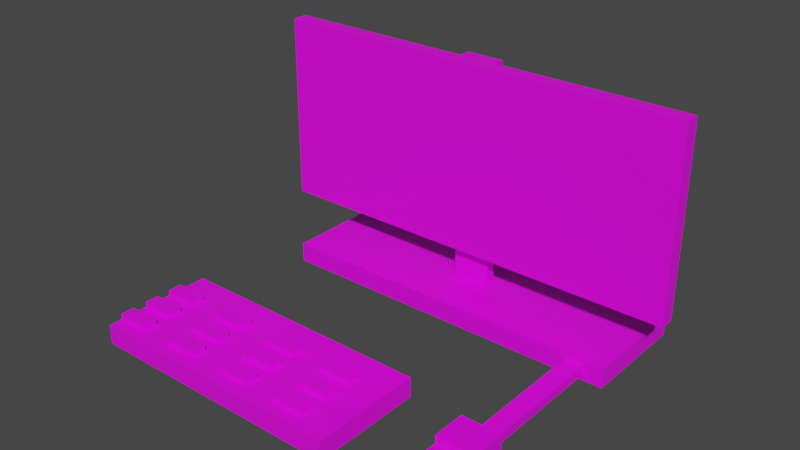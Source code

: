 # Source: Pc.blend  (saved by Blender 2.82.7; exported with 4.5.12 LTS)
import bpy
from mathutils import Matrix  # noqa: F401  (used for matrix-valued properties, if any)

bpy.ops.wm.read_factory_settings(use_empty=True)
scene = bpy.context.scene
scene.name = 'Scene'

# ---- collections
col_collection = bpy.data.collections.new('Collection'); scene.collection.children.link(col_collection)

# ---- images (referenced by path relative to the original .blend; pixels are not part of the script)
import os
ASSET_DIR = os.environ.get("B2B_ASSET_DIR", "")  # directory of the original .blend (textures are referenced by path, not embedded)
HERE = os.path.dirname(os.path.abspath(__file__))  # packed textures are extracted next to this script under _unpacked/

def load_image(name, relpath, width, height, colorspace="sRGB"):
    """Load a texture the original file referenced (path relative to the .blend, or extracted next to this script)."""
    p = next((c for c in (os.path.join(HERE, relpath), os.path.join(ASSET_DIR, relpath)) if relpath and os.path.exists(c)), "")
    if p:
        img = bpy.data.images.load(p, check_existing=True)
        img.name = name
    else:  # same state as the original file: an image datablock whose file is absent (Cycles renders it pink)
        img = bpy.data.images.new(name, width, height)
        img.source = "FILE"
        img.filepath = "//" + (relpath or name)
    img.colorspace_settings.name = colorspace
    return img
img_imphenziapalette01_png = load_image('ImphenziaPalette01.png', 'ImphenziaPalette01.png', 1024, 1024, 'sRGB')

# ---- materials (node trees are filled in below, after node groups)
mat_material_001 = bpy.data.materials.new('Material.001')
mat_material_001.use_transparent_shadow = False
mat_material_001.roughness = 0.5

# ---- material node trees
mat_material_001.use_nodes = True; mat_material_001.node_tree.nodes.clear()
_N = mat_material_001.node_tree.nodes; _L = mat_material_001.node_tree.links
n0 = _N.new('ShaderNodeOutputMaterial'); n0.name = 'Material Output'; n0.location = (300, 300)
n1 = _N.new('ShaderNodeBsdfPrincipled'); n1.name = 'Principled BSDF'; n1.location = (10, 300)
n1.distribution = 'GGX'
n1.subsurface_method = 'BURLEY'
n1.inputs[3].default_value = 1.45
n1.inputs[27].default_value = (0.0, 0.0, 0.0, 1.0)
n1.inputs[28].default_value = 1.0
n2 = _N.new('ShaderNodeNormalMap'); n2.name = 'Normal Map'; n2.location = (-300, -300)
n2.label = 'Normal/Map'
n2.inputs[0].default_value = 0.0
n3 = _N.new('ShaderNodeTexImage'); n3.name = 'Image Texture'; n3.location = (-300, 600)
n3.image = img_imphenziapalette01_png
_L.new(n1.outputs[0], n0.inputs[0])
_L.new(n2.outputs[0], n1.inputs[5])
_L.new(n3.outputs[0], n1.inputs[0])
n0.is_active_output = True

# ---- world
world_world = bpy.data.worlds.new('World'); scene.world = world_world
world_world.use_nodes = True; world_world.node_tree.nodes.clear()
_N = world_world.node_tree.nodes; _L = world_world.node_tree.links
n0 = _N.new('ShaderNodeOutputWorld'); n0.name = 'World Output'; n0.location = (300, 300)
n1 = _N.new('ShaderNodeBackground'); n1.name = 'Background'; n1.location = (10, 300)
n1.inputs[0].default_value = (0.05088, 0.05088, 0.05088, 1.0)
_L.new(n1.outputs[0], n0.inputs[0])
n0.is_active_output = True
world_world.color = (0.05088, 0.05088, 0.05088)
world_world.use_sun_shadow = False
world_world.sun_shadow_jitter_overblur = 0.0

# ---- meshes
me_cube_002 = bpy.data.meshes.new('Cube.002')
me_cube_002.from_pydata([(-1.0, -1.0, -1.0), (-1.0, -1.0, 1.0), (-1.0, 1.0, -1.0), (-1.0, 1.0, 1.0), (1.0, -1.0, -1.0), (1.0, -1.0, 1.0), (1.0, 1.0, -1.0), (1.0, 1.0, 1.0), (-1.0, 0.0, 1.0), (0.0, 1.0, 1.0), (1.0, 0.0, 1.0), (0.0, -1.0, 1.0), (0.0, 0.0, 1.0), (-1.0, 0.5, 1.0), (0.5, 1.0, 1.0), (1.0, -0.5, 1.0), (-0.5, -1.0, 1.0), (-1.0, -0.5, 1.0), (-0.5, 1.0, 1.0), (1.0, 0.5, 1.0), (0.5, -1.0, 1.0), (0.0, -0.5, 1.0), (0.0, 0.5, 1.0), (0.5, 0.0, 1.0), (-0.5, 0.0, 1.0), (-0.5, 0.5, 1.0), (0.5, 0.5, 1.0), (0.5, -0.5, 1.0), (-0.5, -0.5, 1.0), (-1.0, 0.75, 1.0), (0.75, 1.0, 1.0), (1.0, -0.75, 1.0), (-0.75, -1.0, 1.0), (-1.0, -0.25, 1.0), (-0.25, 1.0, 1.0), (1.0, 0.25, 1.0), (0.25, -1.0, 1.0), (0.0, -0.75, 1.0), (0.0, 0.25, 1.0), (0.75, 0.0, 1.0), (-0.25, 0.0, 1.0), (-1.0, 0.25, 1.0), (0.25, 1.0, 1.0), (1.0, -0.25, 1.0), (-0.25, -1.0, 1.0), (-1.0, -0.75, 1.0), (-0.75, 1.0, 1.0), (1.0, 0.75, 1.0), (0.75, -1.0, 1.0), (0.0, -0.25, 1.0), (0.0, 0.75, 1.0), (0.25, 0.0, 1.0), (-0.75, 0.0, 1.0), (-0.5, 0.25, 1.0), (-0.5, 0.75, 1.0), (-0.25, 0.5, 1.0), (-0.75, 0.5, 1.0), (0.5, 0.25, 1.0), (0.5, 0.75, 1.0), (0.75, 0.5, 1.0), (0.25, 0.5, 1.0), (0.5, -0.75, 1.0), (0.5, -0.25, 1.0), (0.75, -0.5, 1.0), (0.25, -0.5, 1.0), (-0.5, -0.75, 1.0), (-0.5, -0.25, 1.0), (-0.25, -0.5, 1.0), (-0.75, -0.5, 1.0), (-0.75, -0.25, 1.0), (-0.25, -0.25, 1.0), (-0.25, -0.75, 1.0), (0.25, -0.25, 1.0), (0.75, -0.25, 1.0), (0.75, -0.75, 1.0), (0.25, 0.75, 1.0), (0.75, 0.75, 1.0), (0.75, 0.25, 1.0), (-0.75, 0.75, 1.0), (-0.25, 0.75, 1.0), (-0.25, 0.25, 1.0), (-0.75, 0.25, 1.0), (0.25, 0.25, 1.0), (0.25, -0.75, 1.0), (-0.75, -0.75, 1.0), (-1.0, -0.25, 1.529), (-1.0, 0.0, 1.529), (-1.0, 0.25, 1.529), (-1.0, 0.5, 1.529), (-1.0, -0.75, 1.529), (-1.0, -0.5, 1.529), (0.0, -0.5, 1.529), (0.0, -0.75, 1.529), (0.0, 0.5, 1.529), (0.0, 0.25, 1.529), (0.5, 0.0, 1.529), (0.75, 0.0, 1.529), (-0.5, 0.0, 1.529), (-0.25, 0.0, 1.529), (0.0, 0.0, 1.529), (0.0, -0.25, 1.529), (0.25, 0.0, 1.529), (-0.75, 0.0, 1.529), (-0.5, 0.5, 1.529), (-0.5, 0.25, 1.529), (-0.25, 0.5, 1.529), (-0.75, 0.5, 1.529), (0.5, 0.5, 1.529), (0.5, 0.25, 1.529), (0.75, 0.5, 1.529), (0.25, 0.5, 1.529), (0.5, -0.5, 1.529), (0.5, -0.75, 1.529), (0.5, -0.25, 1.529), (0.75, -0.5, 1.529), (0.25, -0.5, 1.529), (-0.5, -0.5, 1.529), (-0.5, -0.75, 1.529), (-0.5, -0.25, 1.529), (-0.25, -0.5, 1.529), (-0.75, -0.5, 1.529), (-0.75, -0.25, 1.529), (-0.25, -0.25, 1.529), (-0.25, -0.75, 1.529), (0.25, -0.25, 1.529), (0.75, -0.25, 1.529), (0.75, -0.75, 1.529), (0.75, 0.25, 1.529), (-0.25, 0.25, 1.529), (-0.75, 0.25, 1.529), (0.25, 0.25, 1.529), (0.25, -0.75, 1.529), (-0.75, -0.75, 1.529)], [], [(0, 1, 45, 17, 33, 8, 41, 13, 29, 3, 2), (2, 3, 46, 18, 34, 9, 42, 14, 30, 7, 6), (6, 7, 47, 19, 35, 10, 43, 15, 31, 5, 4), (4, 5, 48, 20, 36, 11, 44, 16, 32, 1, 0), (2, 6, 4, 0), (84, 45, 1, 32), (83, 37, 11, 36), (82, 38, 12, 51), (81, 41, 8, 52), (80, 53, 24, 40), (79, 54, 25, 55), (78, 29, 13, 56), (77, 57, 23, 39), (76, 58, 26, 59), (75, 50, 22, 60), (74, 61, 20, 48), (73, 62, 27, 63), (72, 49, 21, 64), (71, 65, 16, 44), (70, 66, 28, 67), (69, 33, 17, 68), (66, 69, 68, 28), (24, 52, 69, 66), (80, 55, 105, 128), (49, 70, 67, 21), (12, 40, 70, 49), (8, 33, 85, 86), (37, 71, 44, 11), (21, 67, 71, 37), (60, 22, 93, 110), (62, 72, 64, 27), (23, 51, 72, 62), (73, 39, 96, 125), (43, 73, 63, 15), (10, 39, 73, 43), (59, 26, 107, 109), (31, 74, 48, 5), (15, 63, 74, 31), (83, 64, 115, 131), (58, 75, 60, 26), (14, 42, 75, 58), (42, 9, 50, 75), (47, 76, 59, 19), (7, 30, 76, 47), (30, 14, 58, 76), (35, 77, 39, 10), (19, 59, 77, 35), (17, 45, 89, 90), (54, 78, 56, 25), (18, 46, 78, 54), (46, 3, 29, 78), (50, 79, 55, 22), (9, 34, 79, 50), (34, 18, 54, 79), (38, 80, 40, 12), (22, 55, 80, 38), (33, 69, 121, 85), (53, 81, 52, 24), (25, 56, 81, 53), (49, 72, 124, 100), (57, 82, 51, 23), (26, 60, 82, 57), (26, 57, 108, 107), (61, 83, 36, 20), (27, 64, 83, 61), (38, 82, 130, 94), (65, 84, 32, 16), (28, 68, 84, 65), (69, 52, 102, 121), (102, 86, 85, 121), (98, 97, 118, 122), (119, 116, 117, 123), (101, 99, 100, 124), (96, 95, 113, 125), (114, 111, 112, 126), (109, 107, 108, 127), (105, 103, 104, 128), (106, 88, 87, 129), (110, 93, 94, 130), (115, 91, 92, 131), (120, 90, 89, 132), (70, 40, 98, 122), (37, 83, 131, 92), (27, 61, 112, 111), (62, 73, 125, 113), (77, 59, 109, 127), (23, 62, 113, 95), (53, 80, 128, 104), (12, 49, 100, 99), (66, 70, 122, 118), (84, 68, 120, 132), (63, 27, 111, 114), (74, 63, 114, 126), (57, 77, 127, 108), (21, 37, 92, 91), (64, 21, 91, 115), (81, 56, 106, 129), (51, 12, 99, 101), (71, 67, 119, 123), (22, 38, 94, 93), (45, 84, 132, 89), (28, 65, 117, 116), (61, 74, 126, 112), (52, 8, 86, 102), (39, 23, 95, 96), (24, 66, 118, 97), (41, 81, 129, 87), (25, 53, 104, 103), (65, 71, 123, 117), (40, 24, 97, 98), (67, 28, 116, 119), (68, 17, 90, 120), (13, 41, 87, 88), (82, 60, 110, 130), (55, 25, 103, 105), (72, 51, 101, 124), (56, 13, 88, 106)])
_uv = me_cube_002.uv_layers.new(name='UVMap')
_uv.uv.foreach_set('vector', [0.9434, 0.9403, 0.9434, 0.9403, 0.9434, 0.9403, 0.9434, 0.9403, 0.9434, 0.9403, 0.9434, 0.9403, 0.9434, 0.9403, 0.9434, 0.9403, 0.9434, 0.9403, 0.9434, 0.9403, 0.9434, 0.9403, 0.9434, 0.9403, 0.9434, 0.9403, 0.9434, 0.9403, 0.9434, 0.9403, 0.9434, 0.9403, 0.9434, 0.9403, 0.9434, 0.9403, 0.9434, 0.9403, 0.9434, 0.9403, 0.9434, 0.9403, 0.9434, 0.9403, 0.9434, 0.9403, 0.9434, 0.9403, 0.9434, 0.9403, 0.9434, 0.9403, 0.9434, 0.9403, 0.9434, 0.9403, 0.9434, 0.9403, 0.9434, 0.9403, 0.9434, 0.9403, 0.9434, 0.9403, 0.9434, 0.9403, 0.9434, 0.9403, 0.9434, 0.9403, 0.9434, 0.9403, 0.9434, 0.9403, 0.9434, 0.9403, 0.9434, 0.9403, 0.9434, 0.9403, 0.9434, 0.9403, 0.9434, 0.9403, 0.9434, 0.9403, 0.9434, 0.9403, 0.9434, 0.9403, 0.9434, 0.9403, 0.9434, 0.9403, 0.9434, 0.9403, 0.9434, 0.9403, 0.9434, 0.9403, 0.9434, 0.9403, 0.9434, 0.9403, 0.9434, 0.9403, 0.9434, 0.9403, 0.9434, 0.9403, 0.9434, 0.9403, 0.9434, 0.9403, 0.9434, 0.9403, 0.9434, 0.9403, 0.9434, 0.9403, 0.9434, 0.9403, 0.9434, 0.9403, 0.9434, 0.9403, 0.9434, 0.9403, 0.9434, 0.9403, 0.9434, 0.9403, 0.9434, 0.9403, 0.9434, 0.9403, 0.9434, 0.9403, 0.9434, 0.9403, 0.9434, 0.9403, 0.9434, 0.9403, 0.9434, 0.9403, 0.9434, 0.9403, 0.9434, 0.9403, 0.9434, 0.9403, 0.9434, 0.9403, 0.9434, 0.9403, 0.9434, 0.9403, 0.9434, 0.9403, 0.9434, 0.9403, 0.9434, 0.9403, 0.9434, 0.9403, 0.9434, 0.9403, 0.9434, 0.9403, 0.9434, 0.9403, 0.9434, 0.9403, 0.9434, 0.9403, 0.9434, 0.9403, 0.9434, 0.9403, 0.9434, 0.9403, 0.9434, 0.9403, 0.9434, 0.9403, 0.9434, 0.9403, 0.9434, 0.9403, 0.9434, 0.9403, 0.9434, 0.9403, 0.9434, 0.9403, 0.9434, 0.9403, 0.9434, 0.9403, 0.9434, 0.9403, 0.9434, 0.9403, 0.9434, 0.9403, 0.9434, 0.9403, 0.9434, 0.9403, 0.9434, 0.9403, 0.9434, 0.9403, 0.9434, 0.9403, 0.9434, 0.9403, 0.9434, 0.9403, 0.9434, 0.9403, 0.9434, 0.9403, 0.9434, 0.9403, 0.9434, 0.9403, 0.9434, 0.9403, 0.9434, 0.9403, 0.9434, 0.9403, 0.9434, 0.9403, 0.9434, 0.9403, 0.9434, 0.9403, 0.9434, 0.9403, 0.9434, 0.9403, 0.9434, 0.9403, 0.9434, 0.9403, 0.9434, 0.9403, 0.9434, 0.9403, 0.9434, 0.9403, 0.9434, 0.9403, 0.9434, 0.9403, 0.9434, 0.9403, 0.9434, 0.9403, 0.9434, 0.9403, 0.9434, 0.9403, 0.9434, 0.9403, 0.9434, 0.9403, 0.9434, 0.9403, 0.9434, 0.9403, 0.9434, 0.9403, 0.9434, 0.9403, 0.9434, 0.9403, 0.9434, 0.9403, 0.9434, 0.9403, 0.9434, 0.9403, 0.9434, 0.9403, 0.9434, 0.9403, 0.9434, 0.9403, 0.9434, 0.9403, 0.9434, 0.9403, 0.9434, 0.9403, 0.9434, 0.9403, 0.9434, 0.9403, 0.9434, 0.9403, 0.9434, 0.9403, 0.9434, 0.9403, 0.9434, 0.9403, 0.9434, 0.9403, 0.9434, 0.9403, 0.9434, 0.9403, 0.9434, 0.9403, 0.9434, 0.9403, 0.9434, 0.9403, 0.9434, 0.9403, 0.9434, 0.9403, 0.9434, 0.9403, 0.9434, 0.9403, 0.9434, 0.9403, 0.9434, 0.9403, 0.9434, 0.9403, 0.9434, 0.9403, 0.9434, 0.9403, 0.9434, 0.9403, 0.9434, 0.9403, 0.9434, 0.9403, 0.9434, 0.9403, 0.9434, 0.9403, 0.9434, 0.9403, 0.9434, 0.9403, 0.9434, 0.9403, 0.9434, 0.9403, 0.9434, 0.9403, 0.9434, 0.9403, 0.9434, 0.9403, 0.9434, 0.9403, 0.9434, 0.9403, 0.9434, 0.9403, 0.9434, 0.9403, 0.9434, 0.9403, 0.9434, 0.9403, 0.9434, 0.9403, 0.9434, 0.9403, 0.9434, 0.9403, 0.9434, 0.9403, 0.9434, 0.9403, 0.9434, 0.9403, 0.9434, 0.9403, 0.9434, 0.9403, 0.9434, 0.9403, 0.9434, 0.9403, 0.9434, 0.9403, 0.9434, 0.9403, 0.9434, 0.9403, 0.9434, 0.9403, 0.9434, 0.9403, 0.9434, 0.9403, 0.9434, 0.9403, 0.9434, 0.9403, 0.9434, 0.9403, 0.9434, 0.9403, 0.9434, 0.9403, 0.9434, 0.9403, 0.9434, 0.9403, 0.9434, 0.9403, 0.9434, 0.9403, 0.9434, 0.9403, 0.9434, 0.9403, 0.9434, 0.9403, 0.9434, 0.9403, 0.9434, 0.9403, 0.9434, 0.9403, 0.9434, 0.9403, 0.9434, 0.9403, 0.9434, 0.9403, 0.9434, 0.9403, 0.9434, 0.9403, 0.9434, 0.9403, 0.9434, 0.9403, 0.9434, 0.9403, 0.9434, 0.9403, 0.9434, 0.9403, 0.9434, 0.9403, 0.9434, 0.9403, 0.9434, 0.9403, 0.9434, 0.9403, 0.9434, 0.9403, 0.9434, 0.9403, 0.9434, 0.9403, 0.9434, 0.9403, 0.9434, 0.9403, 0.9434, 0.9403, 0.9434, 0.9403, 0.9434, 0.9403, 0.9434, 0.9403, 0.9434, 0.9403, 0.9434, 0.9403, 0.9434, 0.9403, 0.9434, 0.9403, 0.9434, 0.9403, 0.9434, 0.9403, 0.9434, 0.9403, 0.9434, 0.9403, 0.9434, 0.9403, 0.9434, 0.9403, 0.9434, 0.9403, 0.9434, 0.9403, 0.9434, 0.9403, 0.9434, 0.9403, 0.9434, 0.9403, 0.9434, 0.9403, 0.9434, 0.9403, 0.9434, 0.9403, 0.9434, 0.9403, 0.9434, 0.9403, 0.9434, 0.9403, 0.9434, 0.9403, 0.9434, 0.9403, 0.9434, 0.9403, 0.9434, 0.9403, 0.9434, 0.9403, 0.9434, 0.9403, 0.9434, 0.9403, 0.9434, 0.9403, 0.9434, 0.9403, 0.9434, 0.9403, 0.9434, 0.9403, 0.9434, 0.9403, 0.9434, 0.9403, 0.9434, 0.9403, 0.9434, 0.9403, 0.9434, 0.9403, 0.9434, 0.9403, 0.9434, 0.9403, 0.9434, 0.9403, 0.9434, 0.9403, 0.9434, 0.9403, 0.9434, 0.9403, 0.9434, 0.9403, 0.9434, 0.9403, 0.9434, 0.9403, 0.9434, 0.9403, 0.9434, 0.9403, 0.9434, 0.9403, 0.9434, 0.9403, 0.9434, 0.9403, 0.9434, 0.9403, 0.9434, 0.9403, 0.9434, 0.9403, 0.9434, 0.9403, 0.9434, 0.9403, 0.9434, 0.9403, 0.9434, 0.9403, 0.9434, 0.9403, 0.9434, 0.9403, 0.9434, 0.9403, 0.9434, 0.9403, 0.9434, 0.9403, 0.9434, 0.9403, 0.9434, 0.9403, 0.9434, 0.9403, 0.9434, 0.9403, 0.9434, 0.9403, 0.9434, 0.9403, 0.9434, 0.9403, 0.9434, 0.9403, 0.9434, 0.9403, 0.9434, 0.9403, 0.9434, 0.9403, 0.9434, 0.9403, 0.9434, 0.9403, 0.9434, 0.9403, 0.9434, 0.9403, 0.9434, 0.9403, 0.9434, 0.9403, 0.9434, 0.9403, 0.9434, 0.9403, 0.9434, 0.9403, 0.9434, 0.9403, 0.9434, 0.9403, 0.9434, 0.9403, 0.9434, 0.9403, 0.9434, 0.9403, 0.9434, 0.9403, 0.9434, 0.9403, 0.9434, 0.9403, 0.9434, 0.9403, 0.9434, 0.9403, 0.9434, 0.9403, 0.9434, 0.9403, 0.9434, 0.9403, 0.9434, 0.9403, 0.9434, 0.9403, 0.9434, 0.9403, 0.9434, 0.9403, 0.9434, 0.9403, 0.9434, 0.9403, 0.9434, 0.9403, 0.9434, 0.9403, 0.9434, 0.9403, 0.9434, 0.9403, 0.9434, 0.9403, 0.9434, 0.9403, 0.9434, 0.9403, 0.9434, 0.9403, 0.9434, 0.9403, 0.9434, 0.9403, 0.9434, 0.9403, 0.9434, 0.9403, 0.9434, 0.9403, 0.9434, 0.9403, 0.9434, 0.9403, 0.9434, 0.9403, 0.9434, 0.9403, 0.9434, 0.9403, 0.9434, 0.9403, 0.9434, 0.9403, 0.9434, 0.9403, 0.9434, 0.9403, 0.9434, 0.9403, 0.9434, 0.9403, 0.9434, 0.9403, 0.9434, 0.9403, 0.9434, 0.9403, 0.9434, 0.9403, 0.9434, 0.9403, 0.9434, 0.9403, 0.9434, 0.9403, 0.9434, 0.9403, 0.9434, 0.9403, 0.9434, 0.9403, 0.9434, 0.9403, 0.9434, 0.9403, 0.9434, 0.9403, 0.9434, 0.9403, 0.9434, 0.9403, 0.9434, 0.9403, 0.9434, 0.9403, 0.9434, 0.9403, 0.9434, 0.9403, 0.9434, 0.9403, 0.9434, 0.9403, 0.9434, 0.9403, 0.9434, 0.9403, 0.9434, 0.9403, 0.9434, 0.9403, 0.9434, 0.9403, 0.9434, 0.9403, 0.9434, 0.9403, 0.9434, 0.9403, 0.9434, 0.9403, 0.9434, 0.9403, 0.9434, 0.9403, 0.9434, 0.9403, 0.9434, 0.9403, 0.9434, 0.9403, 0.9434, 0.9403, 0.9434, 0.9403, 0.9434, 0.9403, 0.9434, 0.9403, 0.9434, 0.9403, 0.9434, 0.9403, 0.9434, 0.9403, 0.9434, 0.9403, 0.9434, 0.9403, 0.9434, 0.9403, 0.9434, 0.9403, 0.9434, 0.9403, 0.9434, 0.9403, 0.9434, 0.9403, 0.9434, 0.9403, 0.9434, 0.9403, 0.9434, 0.9403, 0.9434, 0.9403, 0.9434, 0.9403, 0.9434, 0.9403, 0.9434, 0.9403, 0.9434, 0.9403, 0.9434, 0.9403, 0.9434, 0.9403, 0.9434, 0.9403, 0.9434, 0.9403, 0.9434, 0.9403, 0.9434, 0.9403, 0.9434, 0.9403, 0.9434, 0.9403, 0.9434, 0.9403, 0.9434, 0.9403, 0.9434, 0.9403, 0.9434, 0.9403, 0.9434, 0.9403, 0.9434, 0.9403, 0.9434, 0.9403, 0.9434, 0.9403, 0.9434, 0.9403, 0.9434, 0.9403, 0.9434, 0.9403, 0.9434, 0.9403, 0.9434, 0.9403, 0.9434, 0.9403, 0.9434, 0.9403, 0.9434, 0.9403, 0.9434, 0.9403, 0.9434, 0.9403, 0.9434, 0.9403, 0.9434, 0.9403, 0.9434, 0.9403, 0.9434, 0.9403, 0.9434, 0.9403, 0.9434, 0.9403, 0.9434, 0.9403, 0.9434, 0.9403, 0.9434, 0.9403, 0.9434, 0.9403, 0.9434, 0.9403, 0.9434, 0.9403, 0.9434, 0.9403, 0.9434, 0.9403, 0.9434, 0.9403, 0.9434, 0.9403, 0.9434, 0.9403, 0.9434, 0.9403, 0.9434, 0.9403, 0.9434, 0.9403, 0.9434, 0.9403, 0.9434, 0.9403, 0.9434, 0.9403, 0.9434, 0.9403, 0.9434, 0.9403, 0.9434, 0.9403, 0.9434, 0.9403, 0.9434, 0.9403, 0.9434, 0.9403, 0.9434, 0.9403, 0.9434, 0.9403, 0.9434, 0.9403, 0.9434, 0.9403, 0.9434, 0.9403, 0.9434, 0.9403, 0.9434, 0.9403, 0.9434, 0.9403, 0.9434, 0.9403, 0.9434, 0.9403, 0.9434, 0.9403, 0.9434, 0.9403, 0.9434, 0.9403, 0.9434, 0.9403, 0.9434, 0.9403, 0.9434, 0.9403])
me_cube_002.materials.append(mat_material_001)
me_cube_002.use_remesh_fix_poles = True
me_cube_002.use_remesh_preserve_attributes = False
me_cube_002.use_mirror_vertex_groups = False
me_cube_002.update()
me_cube_003 = bpy.data.meshes.new('Cube.003')
me_cube_003.from_pydata([(-1.0, -1.0, -1.0), (-1.0, -1.0, 1.0), (-0.4688, 1.0, -0.4688), (-0.4688, 1.0, 0.4688), (1.0, -1.0, -1.0), (1.0, -1.0, 1.0), (0.4688, 1.0, -0.4688), (0.4688, 1.0, 0.4688), (-1.0, 1.0, 1.0), (-1.0, 1.0, -1.0), (1.0, 1.0, -1.0), (1.0, 1.0, 1.0), (-0.4688, 5.149, 0.4688), (-0.4688, 5.149, -0.4688), (0.4688, 5.149, -0.4688), (0.4688, 5.149, 0.4688), (-1.0, 0.0, 1.0), (0.0, 1.0, 1.0), (1.0, 0.0, 1.0), (0.0, -1.0, 1.0), (0.0, 0.0, 1.0), (-1.0, 0.0, 1.797), (-1.0, 1.0, 1.797), (0.0, 1.0, 1.797), (1.0, 1.0, 1.797), (1.0, 0.0, 1.797), (0.0, 0.0, 1.797)], [], [(0, 1, 16, 8, 9), (3, 7, 15, 12), (10, 11, 18, 5, 4), (4, 5, 19, 1, 0), (9, 10, 4, 0), (20, 16, 1, 19), (3, 2, 9, 8), (2, 6, 10, 9), (7, 3, 8, 17, 11), (6, 7, 11, 10), (13, 12, 15, 14), (2, 3, 12, 13), (7, 6, 14, 15), (6, 2, 13, 14), (18, 20, 19, 5), (11, 17, 23, 24), (17, 8, 22, 23), (24, 23, 26, 25), (23, 22, 21, 26), (20, 18, 25, 26), (18, 11, 24, 25), (16, 20, 26, 21), (8, 16, 21, 22)])
_uv = me_cube_003.uv_layers.new(name='UVMap')
_uv.uv.foreach_set('vector', [0.9279, 0.9248, 0.9279, 0.9248, 0.9279, 0.9248, 0.9279, 0.9248, 0.9279, 0.9248, 0.9279, 0.9248, 0.9279, 0.9248, 0.9279, 0.9248, 0.9279, 0.9248, 0.9279, 0.9248, 0.9279, 0.9248, 0.9279, 0.9248, 0.9279, 0.9248, 0.9279, 0.9248, 0.9279, 0.9248, 0.9279, 0.9248, 0.9279, 0.9248, 0.9279, 0.9248, 0.9279, 0.9248, 0.9279, 0.9248, 0.9279, 0.9248, 0.9279, 0.9248, 0.9279, 0.9248, 0.9279, 0.9248, 0.9279, 0.9248, 0.9279, 0.9248, 0.9279, 0.9248, 0.9279, 0.9248, 0.9279, 0.9248, 0.9279, 0.9248, 0.9279, 0.9248, 0.9279, 0.9248, 0.9279, 0.9248, 0.9279, 0.9248, 0.9279, 0.9248, 0.9279, 0.9248, 0.9279, 0.9248, 0.9279, 0.9248, 0.9279, 0.9248, 0.9279, 0.9248, 0.9279, 0.9248, 0.9279, 0.9248, 0.9279, 0.9248, 0.9279, 0.9248, 0.9279, 0.9248, 0.9279, 0.9248, 0.9279, 0.9248, 0.9279, 0.9248, 0.9279, 0.9248, 0.9279, 0.9248, 0.9279, 0.9248, 0.9279, 0.9248, 0.9279, 0.9248, 0.9279, 0.9248, 0.9279, 0.9248, 0.9279, 0.9248, 0.9279, 0.9248, 0.9279, 0.9248, 0.9279, 0.9248, 0.9279, 0.9248, 0.9279, 0.9248, 0.9279, 0.9248, 0.9279, 0.9248, 0.9279, 0.9248, 0.9279, 0.9248, 0.9279, 0.9248, 0.9279, 0.9248, 0.9279, 0.9248, 0.9279, 0.9248, 0.9279, 0.9248, 0.9279, 0.9248, 0.9279, 0.9248, 0.4132, 0.9217, 0.4132, 0.9217, 0.4132, 0.9217, 0.4132, 0.9217, 0.4132, 0.9217, 0.4132, 0.9217, 0.4132, 0.9217, 0.4132, 0.9217, 0.9279, 0.9248, 0.9279, 0.9248, 0.9279, 0.9248, 0.9279, 0.9248, 0.9279, 0.9248, 0.9279, 0.9248, 0.9279, 0.9248, 0.9279, 0.9248, 0.9279, 0.9248, 0.9279, 0.9248, 0.9279, 0.9248, 0.9279, 0.9248, 0.9279, 0.9248, 0.9279, 0.9248, 0.9279, 0.9248, 0.9279, 0.9248])
me_cube_003.materials.append(mat_material_001)
me_cube_003.use_remesh_fix_poles = True
me_cube_003.use_remesh_preserve_attributes = False
me_cube_003.use_mirror_vertex_groups = False
me_cube_003.update()
me_cube_004 = bpy.data.meshes.new('Cube.004')
me_cube_004.from_pydata([(-1.0, -1.0, -1.0), (-0.1052, -0.1052, 1.0), (-1.0, 1.0, -1.0), (-0.1052, 0.1052, 1.0), (1.0, -1.0, -1.0), (0.1052, -0.1052, 1.0), (1.0, 1.0, -1.0), (0.1052, 0.1052, 1.0), (-1.0, -1.0, 1.0), (-1.0, 1.0, 1.0), (1.0, 1.0, 1.0), (1.0, -1.0, 1.0), (-0.1052, -0.1052, 4.853), (-0.1052, 0.1052, 4.853), (0.1052, 0.1052, 4.853), (0.1052, -0.1052, 4.853), (-0.1052, -0.1052, 23.72), (-0.1052, 0.1052, 23.72), (0.1052, 0.1052, 23.72), (0.1052, -0.1052, 23.72), (0.1052, -0.3843, 4.853), (-0.1052, -0.3843, 4.853), (0.1052, -0.3843, 23.72), (-0.1052, -0.3843, 23.72), (1.184, -0.1052, 23.72), (1.184, -0.1052, 4.853), (-1.184, -0.1052, 4.853), (-1.184, -0.1052, 23.72), (1.184, -0.3843, 23.72), (1.184, -0.3843, 4.853), (-1.184, -0.3843, 4.853), (-1.184, -0.3843, 23.72)], [], [(0, 8, 9, 2), (2, 9, 10, 6), (6, 10, 11, 4), (4, 11, 8, 0), (2, 6, 4, 0), (5, 7, 14, 15), (1, 3, 9, 8), (3, 7, 10, 9), (7, 5, 11, 10), (5, 1, 8, 11), (15, 14, 18, 19), (3, 1, 12, 13), (1, 5, 15, 12), (7, 3, 13, 14), (18, 17, 16, 19), (13, 12, 16, 17), (23, 16, 27, 31), (14, 13, 17, 18), (21, 20, 22, 23), (19, 16, 23, 22), (12, 15, 20, 21), (15, 19, 24, 25), (25, 24, 28, 29), (27, 26, 30, 31), (19, 22, 28, 24), (22, 20, 29, 28), (16, 12, 26, 27), (12, 21, 30, 26), (20, 15, 25, 29), (21, 23, 31, 30)])
_uv = me_cube_004.uv_layers.new(name='UVMap')
_uv.uv.foreach_set('vector', [0.9403, 0.9248, 0.9403, 0.9248, 0.9403, 0.9248, 0.9403, 0.9248, 0.9403, 0.9248, 0.9403, 0.9248, 0.9403, 0.9248, 0.9403, 0.9248, 0.9403, 0.9248, 0.9403, 0.9248, 0.9403, 0.9248, 0.9403, 0.9248, 0.9403, 0.9248, 0.9403, 0.9248, 0.9403, 0.9248, 0.9403, 0.9248, 0.9403, 0.9248, 0.9403, 0.9248, 0.9403, 0.9248, 0.9403, 0.9248, 0.9403, 0.9248, 0.9403, 0.9248, 0.9403, 0.9248, 0.9403, 0.9248, 0.9403, 0.9248, 0.9403, 0.9248, 0.9403, 0.9248, 0.9403, 0.9248, 0.9403, 0.9248, 0.9403, 0.9248, 0.9403, 0.9248, 0.9403, 0.9248, 0.9403, 0.9248, 0.9403, 0.9248, 0.9403, 0.9248, 0.9403, 0.9248, 0.9403, 0.9248, 0.9403, 0.9248, 0.9403, 0.9248, 0.9403, 0.9248, 0.9403, 0.9248, 0.9403, 0.9248, 0.9403, 0.9248, 0.9403, 0.9248, 0.9403, 0.9248, 0.9403, 0.9248, 0.9403, 0.9248, 0.9403, 0.9248, 0.9403, 0.9248, 0.9403, 0.9248, 0.9403, 0.9248, 0.9403, 0.9248, 0.9403, 0.9248, 0.9403, 0.9248, 0.9403, 0.9248, 0.9403, 0.9248, 0.9403, 0.9248, 0.9403, 0.9248, 0.9403, 0.9248, 0.9403, 0.9248, 0.9403, 0.9248, 0.9403, 0.9248, 0.9403, 0.9248, 0.9403, 0.9248, 0.9403, 0.9248, 0.9403, 0.9248, 0.9403, 0.9248, 0.9403, 0.9248, 0.9403, 0.9248, 0.9403, 0.9248, 0.9403, 0.9248, 0.9403, 0.9248, 0.2055, 0.8131, 0.2055, 0.8131, 0.2055, 0.8131, 0.2055, 0.8131, 0.9403, 0.9248, 0.9403, 0.9248, 0.9403, 0.9248, 0.9403, 0.9248, 0.9403, 0.9248, 0.9403, 0.9248, 0.9403, 0.9248, 0.9403, 0.9248, 0.9403, 0.9248, 0.9403, 0.9248, 0.9403, 0.9248, 0.9403, 0.9248, 0.9403, 0.9248, 0.9403, 0.9248, 0.9403, 0.9248, 0.9403, 0.9248, 0.9403, 0.9248, 0.9403, 0.9248, 0.9403, 0.9248, 0.9403, 0.9248, 0.9403, 0.9248, 0.9403, 0.9248, 0.9403, 0.9248, 0.9403, 0.9248, 0.2055, 0.8131, 0.2055, 0.8131, 0.2055, 0.8131, 0.2055, 0.8131, 0.9403, 0.9248, 0.9403, 0.9248, 0.9403, 0.9248, 0.9403, 0.9248, 0.9403, 0.9248, 0.9403, 0.9248, 0.9403, 0.9248, 0.9403, 0.9248, 0.9403, 0.9248, 0.9403, 0.9248, 0.9403, 0.9248, 0.9403, 0.9248, 0.2055, 0.8131, 0.2055, 0.8131, 0.2055, 0.8131, 0.2055, 0.8131])
me_cube_004.materials.append(mat_material_001)
me_cube_004.use_remesh_fix_poles = True
me_cube_004.use_remesh_preserve_attributes = False
me_cube_004.use_mirror_vertex_groups = False
me_cube_004.update()

# ---- objects
ob_cube_001 = bpy.data.objects.new('Cube.001', me_cube_002)
ob_cube_002 = bpy.data.objects.new('Cube.002', me_cube_003)
ob_cube_003 = bpy.data.objects.new('Cube.003', me_cube_004)

# ---- transforms, parenting, visibility, modifiers, constraints
ob_cube_001.location = (-0.3074, -0.5563, 1.212)
ob_cube_001.scale = (0.582, 0.2469, 0.04389)
ob_cube_001.lineart.crease_threshold = 0.0
ob_cube_002.location = (0.6726, -0.5563, 1.212)
ob_cube_002.scale = (0.08694, 0.1472, 0.04389)
ob_cube_002.lineart.crease_threshold = 0.0
ob_cube_003.location = (0.01082, 0.4459, 1.212)
ob_cube_003.scale = (0.7907, 0.2469, 0.04389)
ob_cube_003.lineart.crease_threshold = 0.0

# ---- collection membership
col_collection.objects.link(ob_cube_001)
col_collection.objects.link(ob_cube_002)
col_collection.objects.link(ob_cube_003)

# ---- scene / render settings (as saved in the file)
scene.frame_start = 1; scene.frame_end = 250; scene.frame_set(1)
scene.render.engine = 'BLENDER_EEVEE_NEXT'
scene.cycles.use_denoising = False
scene.cycles.samples = 128
scene.cycles.sampling_pattern = 'TABULATED_SOBOL'
scene.cycles.use_adaptive_sampling = False
scene.cycles.use_light_tree = False
scene.view_settings.view_transform = 'Filmic'
bpy.context.view_layer.update()

# ---- added for rendering (the .blend has no active camera and no usable light): camera, sun
cam_auto = bpy.data.cameras.new('AutoCamera')
cam_auto.lens = 50.0
cam_auto.sensor_width = 36.0
cam_auto.clip_end = 1000.0
ob_auto_camera = bpy.data.objects.new('AutoCamera', cam_auto)
scene.collection.objects.link(ob_auto_camera)
ob_auto_camera.location = (2.44519, -2.97642, 3.65795)
ob_auto_camera.rotation_euler = (1.09748, -7.21219e-08, 0.694738)
scene.camera = ob_auto_camera
light_auto_sun = bpy.data.lights.new('AutoSun', 'SUN')
light_auto_sun.energy = 3.0
light_auto_sun.angle = 0.0523599
ob_auto_sun = bpy.data.objects.new('AutoSun', light_auto_sun)
scene.collection.objects.link(ob_auto_sun)
ob_auto_sun.rotation_euler = (0.872665, 0.174533, 0.523599)
bpy.context.view_layer.update()
